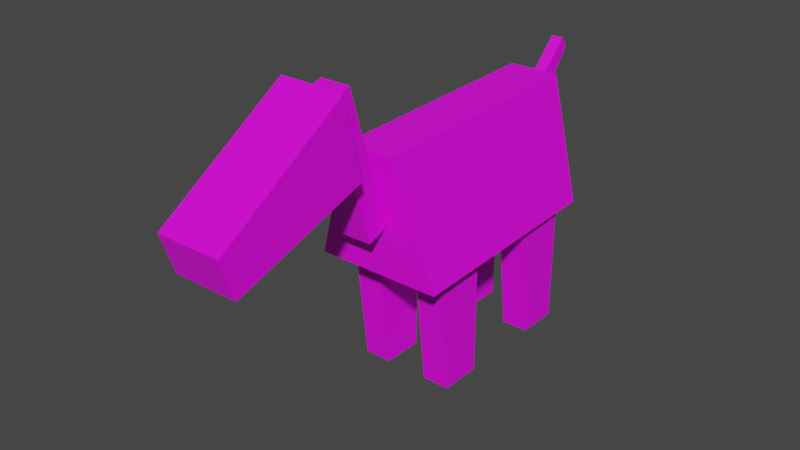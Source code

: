# Source: horse-02.blend  (saved by Blender 3.0.42; exported with 4.5.12 LTS)
import bpy
from mathutils import Matrix  # noqa: F401  (used for matrix-valued properties, if any)

bpy.ops.wm.read_factory_settings(use_empty=True)
scene = bpy.context.scene
scene.name = 'Scene'

# ---- collections
col_body = bpy.data.collections.new('body'); scene.collection.children.link(col_body)

# ---- images (referenced by path relative to the original .blend; pixels are not part of the script)
import os
ASSET_DIR = os.environ.get("B2B_ASSET_DIR", "")  # directory of the original .blend (textures are referenced by path, not embedded)
HERE = os.path.dirname(os.path.abspath(__file__))  # packed textures are extracted next to this script under _unpacked/

def load_image(name, relpath, width, height, colorspace="sRGB"):
    """Load a texture the original file referenced (path relative to the .blend, or extracted next to this script)."""
    p = next((c for c in (os.path.join(HERE, relpath), os.path.join(ASSET_DIR, relpath)) if relpath and os.path.exists(c)), "")
    if p:
        img = bpy.data.images.load(p, check_existing=True)
        img.name = name
    else:  # same state as the original file: an image datablock whose file is absent (Cycles renders it pink)
        img = bpy.data.images.new(name, width, height)
        img.source = "FILE"
        img.filepath = "//" + (relpath or name)
    img.colorspace_settings.name = colorspace
    return img
img_entities_texture_01_png = load_image('entities_texture-01.png', 'entities_texture-01.png', 1024, 1024, 'sRGB')

# ---- materials (node trees are filled in below, after node groups)
mat_primary_texture = bpy.data.materials.new('primary_texture')
mat_primary_texture.use_transparent_shadow = False

# ---- material node trees
mat_primary_texture.use_nodes = True; mat_primary_texture.node_tree.nodes.clear()
_N = mat_primary_texture.node_tree.nodes; _L = mat_primary_texture.node_tree.links
n0 = _N.new('ShaderNodeBsdfPrincipled'); n0.name = 'Principled BSDF'; n0.location = (10, 300)
n0.distribution = 'GGX'
n0.subsurface_method = 'RANDOM_WALK_SKIN'
n0.inputs[3].default_value = 1.45
n0.inputs[27].default_value = (0.0, 0.0, 0.0, 1.0)
n0.inputs[28].default_value = 1.0
n1 = _N.new('ShaderNodeOutputMaterial'); n1.name = 'Material Output'; n1.location = (300, 300)
n2 = _N.new('ShaderNodeTexImage'); n2.name = 'Image Texture'; n2.location = (-280, 248)
n2.image = img_entities_texture_01_png
_L.new(n0.outputs[0], n1.inputs[0])
_L.new(n2.outputs[0], n0.inputs[0])
n1.is_active_output = True

# ---- world
world_world = bpy.data.worlds.new('World'); scene.world = world_world
world_world.use_nodes = True; world_world.node_tree.nodes.clear()
_N = world_world.node_tree.nodes; _L = world_world.node_tree.links
n0 = _N.new('ShaderNodeOutputWorld'); n0.name = 'World Output'; n0.location = (300, 300)
n1 = _N.new('ShaderNodeBackground'); n1.name = 'Background'; n1.location = (10, 300)
n1.inputs[0].default_value = (0.05088, 0.05088, 0.05088, 1.0)
_L.new(n1.outputs[0], n0.inputs[0])
n0.is_active_output = True
world_world.color = (0.05088, 0.05088, 0.05088)
world_world.use_sun_shadow = False
world_world.sun_shadow_jitter_overblur = 0.0

# ---- meshes
me_plane_001 = bpy.data.meshes.new('Plane.001')
me_plane_001.from_pydata([(-0.5748, -0.8863, 0.2443), (-0.6138, 0.6942, 0.2443), (0.1985, -0.819, -9.048e-08), (0.1985, 0.6942, -9.048e-08), (-0.5748, -0.8863, 0.5735), (-0.6138, 0.6942, 0.5735), (0.1985, -0.819, 0.8178), (0.1985, 0.6942, 0.7647)], [], [(0, 1, 3, 2), (4, 6, 7, 5), (2, 3, 7, 6), (1, 0, 4, 5), (0, 2, 6, 4), (3, 1, 5, 7)])
_uv = me_plane_001.uv_layers.new(name='UVMap')
_uv.uv.foreach_set('vector', [0.5878, 0.2712, 0.6334, 0.2712, 0.6328, 0.2957, 0.5892, 0.2946, 0.4679, 0.224, 0.4679, 0.2474, 0.4324, 0.2475, 0.4323, 0.2235, 0.3691, 0.3163, 0.3691, 0.2579, 0.3986, 0.2579, 0.4007, 0.3163, 0.4293, 0.2934, 0.3846, 0.2928, 0.3848, 0.2835, 0.4294, 0.2841, 0.2812, 0.2066, 0.2911, 0.2364, 0.2596, 0.237, 0.2685, 0.2069, 0.3669, 0.3553, 0.3755, 0.3269, 0.387, 0.3269, 0.3936, 0.3553])
me_plane_001.materials.append(mat_primary_texture)
me_plane_001.use_remesh_fix_poles = True
me_plane_001.use_remesh_preserve_attributes = False
me_plane_001.update()
me_plane_002 = bpy.data.meshes.new('Plane.002')
me_plane_002.from_pydata([(-0.8255, -0.6449, -1.318e-08), (-0.8598, -0.2712, -1.058e-08), (0.07317, -0.5405, -8.102e-08), (0.07317, -0.2712, -8.102e-08), (-0.8255, -0.6449, 0.1786), (-0.8598, -0.2712, 0.1786), (0.07317, -0.5405, 0.1786), (0.07317, -0.2712, 0.1786)], [], [(0, 2, 3, 1), (4, 5, 7, 6), (3, 2, 6, 7), (0, 1, 5, 4), (2, 0, 4, 6), (1, 3, 7, 5)])
_uv = me_plane_002.uv_layers.new(name='UVMap')
_uv.uv.foreach_set('vector', [0.3752, 0.3508, 0.3758, 0.3967, 0.3623, 0.3985, 0.3618, 0.352, 0.3613, 0.3522, 0.3745, 0.352, 0.3745, 0.3982, 0.3611, 0.3982, 0.3704, 0.3759, 0.3704, 0.3895, 0.3613, 0.3895, 0.3613, 0.3759, 0.3701, 0.3533, 0.3701, 0.3723, 0.3611, 0.3723, 0.3611, 0.3533, 0.3776, 0.3974, 0.3776, 0.3515, 0.3866, 0.3515, 0.3866, 0.3974, 0.3771, 0.3982, 0.3771, 0.3508, 0.3862, 0.3508, 0.3862, 0.3982])
me_plane_002.materials.append(mat_primary_texture)
me_plane_002.use_remesh_fix_poles = True
me_plane_002.use_remesh_preserve_attributes = False
me_plane_002.update()
me_plane_004 = bpy.data.meshes.new('Plane.004')
me_plane_004.from_pydata([(-0.5562, -0.4546, -3.35e-08), (-0.7636, -0.2447, -1.785e-08), (-0.3167, -0.4755, -5.159e-08), (-0.6961, -0.2003, -2.295e-08), (-0.5562, -0.4546, 0.07683), (-0.7636, -0.2447, 0.07683), (-0.3167, -0.4755, 0.07683), (-0.6961, -0.2003, 0.07683)], [], [(0, 2, 3, 1), (4, 5, 7, 6), (2, 0, 4, 6), (1, 3, 7, 5), (3, 2, 6, 7), (0, 1, 5, 4)])
_uv = me_plane_004.uv_layers.new(name='UVMap')
_uv.uv.foreach_set('vector', [0.9074, 0.1164, 0.9175, 0.09949, 0.9175, 0.138, 0.9113, 0.1403, 0.9232, 0.1286, 0.9271, 0.1047, 0.9333, 0.107, 0.9333, 0.1455, 0.9347, 0.1465, 0.9347, 0.1268, 0.941, 0.1268, 0.941, 0.1465, 0.9191, 0.1478, 0.9191, 0.1412, 0.9254, 0.1412, 0.9254, 0.1478, 0.9191, 0.1412, 0.9191, 0.1027, 0.9254, 0.1027, 0.9254, 0.1412, 0.9347, 0.1268, 0.9347, 0.1083, 0.941, 0.1083, 0.941, 0.1268])
me_plane_004.materials.append(mat_primary_texture)
me_plane_004.use_remesh_fix_poles = True
me_plane_004.use_remesh_preserve_attributes = False
me_plane_004.update()
me_plane_005 = bpy.data.meshes.new('Plane.005')
me_plane_005.from_pydata([(-0.9059, -0.7918, 2.444e-10), (-0.8565, -0.2724, -1.083e-08), (0.06999, -0.5397, -8.078e-08), (0.06999, -0.2724, -8.078e-08), (-0.9059, -0.7918, 0.4197), (-0.8565, -0.2724, 0.4197), (0.06999, -0.5397, 0.4197), (0.06999, -0.2724, 0.4197)], [], [(0, 2, 3, 1), (4, 5, 7, 6), (3, 2, 6, 7), (0, 1, 5, 4), (2, 0, 4, 6), (1, 3, 7, 5)])
_k = {(0, 1): 1.0, (1, 3): 1.0, (2, 3): 1.0, (0, 2): 1.0, (4, 5): 1.0, (5, 7): 1.0, (6, 7): 1.0, (4, 6): 1.0}
me_plane_005.attributes.new('crease_edge', 'FLOAT', 'EDGE').data.foreach_set('value', [_k.get((min(e.vertices), max(e.vertices)), 0.0) for e in me_plane_005.edges])
_uv = me_plane_005.uv_layers.new(name='UVMap')
_uv.uv.foreach_set('vector', [0.5559, 0.3875, 0.5453, 0.4282, 0.5342, 0.4282, 0.5342, 0.3896, 0.5555, 0.3875, 0.5338, 0.3896, 0.5338, 0.4282, 0.545, 0.4282, 0.5275, 0.3858, 0.5275, 0.3733, 0.5472, 0.3734, 0.5471, 0.3859, 0.3623, 0.3893, 0.3623, 0.3595, 0.3863, 0.3595, 0.3863, 0.3893, 0.274, 0.3742, 0.274, 0.3381, 0.289, 0.3381, 0.289, 0.3742, 0.412, 0.8421, 0.412, 0.6071, 0.5185, 0.6071, 0.5185, 0.8421])
me_plane_005.materials.append(mat_primary_texture)
me_plane_005.use_remesh_fix_poles = True
me_plane_005.use_remesh_preserve_attributes = False
me_plane_005.update()
me_plane_006 = bpy.data.meshes.new('Plane.006')
me_plane_006.from_pydata([(-0.8525, -0.4108, -1.801e-08), (-0.8598, -0.2712, -1.058e-08), (0.07912, -0.4096, -8.441e-08), (0.07317, -0.2712, -8.102e-08), (-0.8525, -0.4108, 0.1969), (-0.8598, -0.2712, 0.1969), (0.07912, -0.4096, 0.1969), (0.07317, -0.2712, 0.1969)], [], [(0, 2, 3, 1), (4, 5, 7, 6), (3, 2, 6, 7), (0, 1, 5, 4), (2, 0, 4, 6), (1, 3, 7, 5)])
_uv = me_plane_006.uv_layers.new(name='UVMap')
_uv.uv.foreach_set('vector', [0.5331, 0.4118, 0.5331, 0.4571, 0.5264, 0.4568, 0.5263, 0.4115, 0.5211, 0.4545, 0.5144, 0.4549, 0.5144, 0.4095, 0.5211, 0.4093, 0.5281, 0.4619, 0.5214, 0.4619, 0.5214, 0.4523, 0.5281, 0.4523, 0.4826, 0.4401, 0.4893, 0.4401, 0.4893, 0.4497, 0.4826, 0.4497, 0.4994, 0.4568, 0.4994, 0.4115, 0.509, 0.4115, 0.509, 0.4568, 0.4684, 0.4554, 0.4684, 0.41, 0.478, 0.41, 0.478, 0.4554])
me_plane_006.materials.append(mat_primary_texture)
me_plane_006.use_remesh_fix_poles = True
me_plane_006.use_remesh_preserve_attributes = False
me_plane_006.update()

# ---- objects
ob_empty = bpy.data.objects.new('Empty', None)
ob_empty_001 = bpy.data.objects.new('Empty.001', None)
ob_plane = bpy.data.objects.new('Plane', me_plane_001)
ob_plane_001 = bpy.data.objects.new('Plane.001', me_plane_002)
ob_plane_003 = bpy.data.objects.new('Plane.003', me_plane_004)
ob_plane_004 = bpy.data.objects.new('Plane.004', me_plane_005)
ob_plane_005 = bpy.data.objects.new('Plane.005', me_plane_006)
ob_plane_002 = bpy.data.objects.new('Plane.002', me_plane_002)
ob_plane_006 = bpy.data.objects.new('Plane.006', me_plane_002)
ob_plane_007 = bpy.data.objects.new('Plane.007', me_plane_002)

# ---- transforms, parenting, visibility, modifiers, constraints
ob_empty.location = (0.0, -2.583, 0.07777)
ob_empty.rotation_euler = (1.571, -4.371e-08, 1.571)
ob_empty.scale = (8.0, 8.0, 8.0)
ob_empty.empty_display_type = 'IMAGE'
ob_empty_001.location = (1.931, 2.352, 2.344)
ob_empty_001.rotation_euler = (1.571, -4.371e-08, 3.142)
ob_empty_001.scale = (8.0, 8.0, 8.0)
ob_empty_001.empty_display_type = 'IMAGE'
ob_plane.location = (-0.4038, 0.0, 1.003)
ob_plane.rotation_euler = (-0.0, 1.571, 0.0)
ob_plane_001.location = (0.1293, 0.004642, 0.06963)
ob_plane_001.rotation_euler = (-0.0, 1.571, 0.0)
ob_plane_003.location = (-0.02854, 1.184, 1.003)
ob_plane_003.rotation_euler = (-0.0, 1.571, 0.0)
ob_plane_004.location = (-0.2021, -1.898, 1.03)
ob_plane_004.rotation_euler = (-1.571, 0.3207, -1.571)
ob_plane_005.location = (-0.09845, -1.485, 1.838)
ob_plane_005.rotation_euler = (-1.571, 4.997, -1.571)
ob_plane_002.location = (0.1293, 0.8435, 0.06963)
ob_plane_002.rotation_euler = (-0.0, 1.571, 0.0)
ob_plane_006.location = (-0.3271, 0.004642, 0.06963)
ob_plane_006.rotation_euler = (-0.0, 1.571, 0.0)
ob_plane_007.location = (-0.3271, 0.8435, 0.06963)
ob_plane_007.rotation_euler = (-0.0, 1.571, 0.0)

# ---- collection membership
col_body.objects.link(ob_empty)
col_body.objects.link(ob_empty_001)
col_body.objects.link(ob_plane)
col_body.objects.link(ob_plane_001)
col_body.objects.link(ob_plane_003)
col_body.objects.link(ob_plane_004)
col_body.objects.link(ob_plane_005)
col_body.objects.link(ob_plane_002)
col_body.objects.link(ob_plane_006)
col_body.objects.link(ob_plane_007)

# ---- scene / render settings (as saved in the file)
scene.frame_start = 1; scene.frame_end = 250; scene.frame_set(1)
scene.render.engine = 'BLENDER_EEVEE_NEXT'
scene.cycles.sampling_pattern = 'TABULATED_SOBOL'
scene.cycles.use_light_tree = False
scene.view_settings.view_transform = 'Filmic'
bpy.context.view_layer.update()

# ---- added for rendering (the .blend has no active camera and no usable light): camera, sun
cam_auto = bpy.data.cameras.new('AutoCamera')
cam_auto.lens = 50.0
cam_auto.sensor_width = 36.0
cam_auto.clip_end = 1000.0
ob_auto_camera = bpy.data.objects.new('AutoCamera', cam_auto)
scene.collection.objects.link(ob_auto_camera)
ob_auto_camera.location = (3.61029, -4.94187, 3.91614)
ob_auto_camera.rotation_euler = (1.09748, -7.21219e-08, 0.694738)
scene.camera = ob_auto_camera
light_auto_sun = bpy.data.lights.new('AutoSun', 'SUN')
light_auto_sun.energy = 3.0
light_auto_sun.angle = 0.0523599
ob_auto_sun = bpy.data.objects.new('AutoSun', light_auto_sun)
scene.collection.objects.link(ob_auto_sun)
ob_auto_sun.rotation_euler = (0.872665, 0.174533, 0.523599)
bpy.context.view_layer.update()
